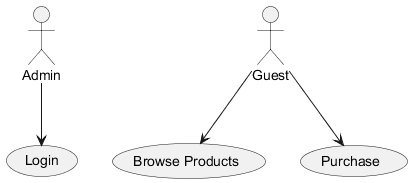

The diagram above was rendered by PlantUML. Its source (embedded in the PNG):
@startuml
actor Admin
actor Guest

usecase "Login" as UC1
usecase "Browse Products" as UC2
usecase "Purchase" as UC3

Admin --> UC1
Guest --> UC2
Guest --> UC3
@enduml